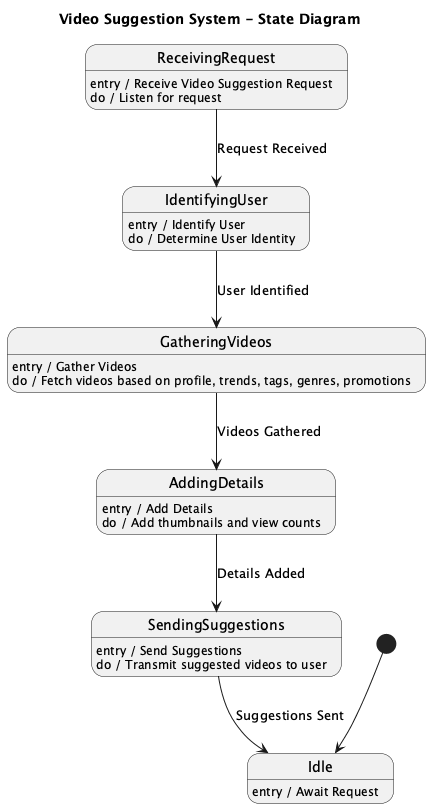

The diagram above was rendered by PlantUML. Its source (embedded in the PNG):
@startuml
title Video Suggestion System - State Diagram

[*] --> Idle

state Idle
state ReceivingRequest
state IdentifyingUser
state GatheringVideos
state AddingDetails
state SendingSuggestions

Idle : entry / Await Request

ReceivingRequest : entry / Receive Video Suggestion Request
ReceivingRequest : do / Listen for request
ReceivingRequest --> IdentifyingUser : Request Received

IdentifyingUser : entry / Identify User
IdentifyingUser : do / Determine User Identity
IdentifyingUser --> GatheringVideos : User Identified

GatheringVideos : entry / Gather Videos
GatheringVideos : do / Fetch videos based on profile, trends, tags, genres, promotions
GatheringVideos --> AddingDetails : Videos Gathered

AddingDetails : entry / Add Details
AddingDetails : do / Add thumbnails and view counts
AddingDetails --> SendingSuggestions : Details Added

SendingSuggestions : entry / Send Suggestions
SendingSuggestions : do / Transmit suggested videos to user
SendingSuggestions --> Idle : Suggestions Sent

@enduml